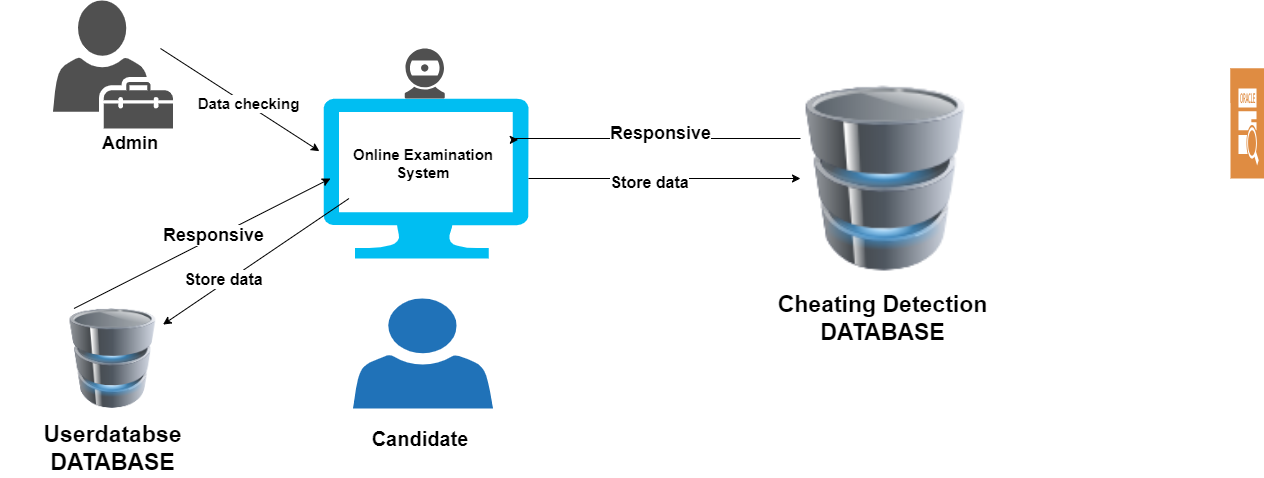

The diagram above was exported from draw.io. Its source (the exported page's mxGraphModel, read from the mxfile embedded in the PNG):
<mxGraphModel dx="1964" dy="600" grid="1" gridSize="10" guides="1" tooltips="1" connect="1" arrows="1" fold="1" page="1" pageScale="1" pageWidth="850" pageHeight="1100" math="0" shadow="0">
  <root>
    <mxCell id="0" />
    <mxCell id="1" parent="0" />
    <mxCell id="CXI4AqVShq-YJsJbUeQb-3" value="" style="sketch=0;pointerEvents=1;shadow=0;dashed=0;html=1;strokeColor=none;fillColor=#DF8C42;labelPosition=center;verticalLabelPosition=bottom;verticalAlign=top;align=center;outlineConnect=0;shape=mxgraph.veeam2.veeam_explorer_for_oracle;" parent="1" vertex="1">
      <mxGeometry x="410" y="120" width="34" height="34" as="geometry" />
    </mxCell>
    <mxCell id="CXI4AqVShq-YJsJbUeQb-4" value="" style="sketch=0;pointerEvents=1;shadow=0;dashed=0;html=1;strokeColor=none;fillColor=#DF8C42;labelPosition=center;verticalLabelPosition=bottom;verticalAlign=top;align=center;outlineConnect=0;shape=mxgraph.veeam2.veeam_explorer_for_oracle;" parent="1" vertex="1">
      <mxGeometry x="410" y="120" width="34" height="110" as="geometry" />
    </mxCell>
    <mxCell id="CXI4AqVShq-YJsJbUeQb-11" value="" style="image;html=1;image=img/lib/clip_art/computers/Database_128x128.png" parent="1" vertex="1">
      <mxGeometry x="-757.5" y="360" width="100" height="100" as="geometry" />
    </mxCell>
    <mxCell id="CXI4AqVShq-YJsJbUeQb-12" value="" style="sketch=0;pointerEvents=1;shadow=0;dashed=0;html=1;strokeColor=none;labelPosition=center;verticalLabelPosition=bottom;verticalAlign=top;outlineConnect=0;align=center;shape=mxgraph.office.users.user;fillColor=#2072B8;" parent="1" vertex="1">
      <mxGeometry x="-467.5" y="350" width="140" height="110" as="geometry" />
    </mxCell>
    <mxCell id="CXI4AqVShq-YJsJbUeQb-19" value="" style="verticalLabelPosition=bottom;html=1;verticalAlign=top;align=center;strokeColor=none;fillColor=#00BEF2;shape=mxgraph.azure.computer;pointerEvents=1;" parent="1" vertex="1">
      <mxGeometry x="-497" y="150" width="205" height="160" as="geometry" />
    </mxCell>
    <mxCell id="hvaQdbPUL6AzuBnaXglh-1" value="" style="image;html=1;image=img/lib/clip_art/computers/Database_128x128.png" parent="1" vertex="1">
      <mxGeometry x="-20" y="137.5" width="170" height="185" as="geometry" />
    </mxCell>
    <mxCell id="hvaQdbPUL6AzuBnaXglh-4" value="&lt;span style=&quot;font-size: 20px;&quot;&gt;Candidate&lt;/span&gt;" style="text;html=1;align=center;verticalAlign=middle;whiteSpace=wrap;rounded=0;fontStyle=1;fontSize=20;" parent="1" vertex="1">
      <mxGeometry x="-470" y="470" width="140" height="40" as="geometry" />
    </mxCell>
    <mxCell id="hvaQdbPUL6AzuBnaXglh-5" value="" style="sketch=0;pointerEvents=1;shadow=0;dashed=0;html=1;strokeColor=none;fillColor=#505050;labelPosition=center;verticalLabelPosition=bottom;verticalAlign=top;outlineConnect=0;align=center;shape=mxgraph.office.users.tenant_admin;" parent="1" vertex="1">
      <mxGeometry x="-767.5" y="52" width="120" height="128" as="geometry" />
    </mxCell>
    <mxCell id="hvaQdbPUL6AzuBnaXglh-6" value="&lt;b style=&quot;font-size: 18px;&quot;&gt;Admin&lt;/b&gt;" style="text;html=1;align=center;verticalAlign=middle;whiteSpace=wrap;rounded=0;fontSize=18;" parent="1" vertex="1">
      <mxGeometry x="-720" y="180" width="60" height="30" as="geometry" />
    </mxCell>
    <mxCell id="hvaQdbPUL6AzuBnaXglh-12" value="Online Examination System" style="text;html=1;align=center;verticalAlign=middle;whiteSpace=wrap;rounded=0;fontStyle=1;fontSize=15;" parent="1" vertex="1">
      <mxGeometry x="-471.5" y="180" width="147.5" height="70" as="geometry" />
    </mxCell>
    <mxCell id="hvaQdbPUL6AzuBnaXglh-13" value="" style="endArrow=classic;html=1;rounded=0;entryX=-0.02;entryY=0.329;entryDx=0;entryDy=0;entryPerimeter=0;" parent="1" target="CXI4AqVShq-YJsJbUeQb-19" edge="1">
      <mxGeometry width="50" height="50" relative="1" as="geometry">
        <mxPoint x="-660" y="100" as="sourcePoint" />
        <mxPoint x="-610" y="50" as="targetPoint" />
      </mxGeometry>
    </mxCell>
    <mxCell id="hvaQdbPUL6AzuBnaXglh-23" value="Data checking" style="edgeLabel;html=1;align=center;verticalAlign=middle;resizable=0;points=[];fontSize=15;fontStyle=1" parent="hvaQdbPUL6AzuBnaXglh-13" connectable="0" vertex="1">
      <mxGeometry x="0.0878" y="2" relative="1" as="geometry">
        <mxPoint as="offset" />
      </mxGeometry>
    </mxCell>
    <mxCell id="hvaQdbPUL6AzuBnaXglh-14" value="" style="sketch=0;pointerEvents=1;shadow=0;dashed=0;html=1;strokeColor=none;fillColor=#505050;labelPosition=center;verticalLabelPosition=bottom;verticalAlign=top;outlineConnect=0;align=center;shape=mxgraph.office.devices.webcam;" parent="1" vertex="1">
      <mxGeometry x="-415.75" y="100" width="40" height="50" as="geometry" />
    </mxCell>
    <mxCell id="hvaQdbPUL6AzuBnaXglh-15" value="" style="endArrow=classic;html=1;rounded=0;entryX=0;entryY=0.5;entryDx=0;entryDy=0;" parent="1" source="CXI4AqVShq-YJsJbUeQb-19" target="hvaQdbPUL6AzuBnaXglh-1" edge="1">
      <mxGeometry width="50" height="50" relative="1" as="geometry">
        <mxPoint x="-310" y="210" as="sourcePoint" />
        <mxPoint x="-260" y="160" as="targetPoint" />
      </mxGeometry>
    </mxCell>
    <mxCell id="hvaQdbPUL6AzuBnaXglh-24" value="Store data" style="edgeLabel;html=1;align=center;verticalAlign=middle;resizable=0;points=[];fontSize=16;fontStyle=1" parent="hvaQdbPUL6AzuBnaXglh-15" connectable="0" vertex="1">
      <mxGeometry x="-0.12" y="-3" relative="1" as="geometry">
        <mxPoint as="offset" />
      </mxGeometry>
    </mxCell>
    <mxCell id="hvaQdbPUL6AzuBnaXglh-18" style="edgeStyle=orthogonalEdgeStyle;rounded=0;orthogonalLoop=1;jettySize=auto;html=1;entryX=0.95;entryY=0.258;entryDx=0;entryDy=0;entryPerimeter=0;" parent="1" source="hvaQdbPUL6AzuBnaXglh-1" target="CXI4AqVShq-YJsJbUeQb-19" edge="1">
      <mxGeometry relative="1" as="geometry">
        <Array as="points">
          <mxPoint x="-305" y="190" />
        </Array>
      </mxGeometry>
    </mxCell>
    <mxCell id="hvaQdbPUL6AzuBnaXglh-25" value="Responsive" style="edgeLabel;html=1;align=center;verticalAlign=middle;resizable=0;points=[];fontStyle=1;fontSize=18;" parent="hvaQdbPUL6AzuBnaXglh-18" connectable="0" vertex="1">
      <mxGeometry x="-0.0244" y="-6" relative="1" as="geometry">
        <mxPoint as="offset" />
      </mxGeometry>
    </mxCell>
    <mxCell id="hvaQdbPUL6AzuBnaXglh-19" value="" style="endArrow=classic;html=1;rounded=0;" parent="1" edge="1">
      <mxGeometry width="50" height="50" relative="1" as="geometry">
        <mxPoint x="-746.5" y="360" as="sourcePoint" />
        <mxPoint x="-490" y="230" as="targetPoint" />
      </mxGeometry>
    </mxCell>
    <mxCell id="hvaQdbPUL6AzuBnaXglh-26" value="&lt;span style=&quot;color: rgba(0, 0, 0, 0); font-family: monospace; font-size: 0px; text-align: start; background-color: rgb(251, 251, 251);&quot;&gt;%3CmxGraphModel%3E%3Croot%3E%3CmxCell%20id%3D%220%22%2F%3E%3CmxCell%20id%3D%221%22%20parent%3D%220%22%2F%3E%3CmxCell%20id%3D%222%22%20value%3D%22Responsive%22%20style%3D%22edgeLabel%3Bhtml%3D1%3Balign%3Dcenter%3BverticalAlign%3Dmiddle%3Bresizable%3D0%3Bpoints%3D%5B%5D%3BfontStyle%3D1%3BfontSize%3D18%3B%22%20vertex%3D%221%22%20connectable%3D%220%22%20parent%3D%221%22%3E%3CmxGeometry%20x%3D%22-160%22%20y%3D%22184.0000000000001%22%20as%3D%22geometry%22%2F%3E%3C%2FmxCell%3E%3C%2Froot%3E%3C%2FmxGraphModel%3E&lt;/span&gt;" style="edgeLabel;html=1;align=center;verticalAlign=middle;resizable=0;points=[];" parent="hvaQdbPUL6AzuBnaXglh-19" connectable="0" vertex="1">
      <mxGeometry x="0.0209" y="6" relative="1" as="geometry">
        <mxPoint as="offset" />
      </mxGeometry>
    </mxCell>
    <mxCell id="hvaQdbPUL6AzuBnaXglh-27" value="&lt;span style=&quot;font-size: 18px; font-weight: 700;&quot;&gt;Responsive&lt;/span&gt;" style="edgeLabel;html=1;align=center;verticalAlign=middle;resizable=0;points=[];" parent="hvaQdbPUL6AzuBnaXglh-19" connectable="0" vertex="1">
      <mxGeometry x="0.0874" y="3" relative="1" as="geometry">
        <mxPoint x="1" as="offset" />
      </mxGeometry>
    </mxCell>
    <mxCell id="hvaQdbPUL6AzuBnaXglh-20" value="" style="endArrow=classic;html=1;rounded=0;exitX=0;exitY=1;exitDx=0;exitDy=0;" parent="1" source="hvaQdbPUL6AzuBnaXglh-12" target="CXI4AqVShq-YJsJbUeQb-11" edge="1">
      <mxGeometry width="50" height="50" relative="1" as="geometry">
        <mxPoint x="-736.5" y="370" as="sourcePoint" />
        <mxPoint x="-570" y="520" as="targetPoint" />
      </mxGeometry>
    </mxCell>
    <mxCell id="hvaQdbPUL6AzuBnaXglh-28" value="&lt;span style=&quot;font-size: 16px; font-weight: 700;&quot;&gt;Store data&lt;/span&gt;" style="edgeLabel;html=1;align=center;verticalAlign=middle;resizable=0;points=[];" parent="hvaQdbPUL6AzuBnaXglh-20" connectable="0" vertex="1">
      <mxGeometry x="0.3392" y="-4" relative="1" as="geometry">
        <mxPoint as="offset" />
      </mxGeometry>
    </mxCell>
    <mxCell id="hvaQdbPUL6AzuBnaXglh-21" value="Cheating Detection DATABASE" style="text;html=1;align=center;verticalAlign=middle;whiteSpace=wrap;rounded=0;fontSize=23;fontStyle=1" parent="1" vertex="1">
      <mxGeometry x="-50" y="340" width="225" height="60" as="geometry" />
    </mxCell>
    <mxCell id="hvaQdbPUL6AzuBnaXglh-22" value="Userdatabse DATABASE" style="text;html=1;align=center;verticalAlign=middle;whiteSpace=wrap;rounded=0;fontSize=23;fontStyle=1" parent="1" vertex="1">
      <mxGeometry x="-820" y="470" width="225" height="60" as="geometry" />
    </mxCell>
  </root>
</mxGraphModel>